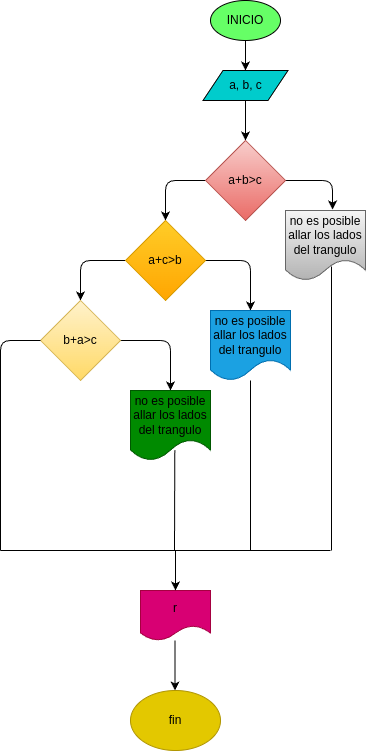

The diagram above was exported from draw.io. Its source (the exported page's mxGraphModel, read from the mxfile embedded in the PNG):
<mxGraphModel dx="662" dy="461" grid="1" gridSize="10" guides="1" tooltips="1" connect="1" arrows="1" fold="1" page="1" pageScale="1" pageWidth="850" pageHeight="1100" math="0" shadow="0">
  <root>
    <mxCell id="0" />
    <mxCell id="1" parent="0" />
    <mxCell id="4" value="" style="edgeStyle=none;html=1;" parent="1" source="2" target="3" edge="1">
      <mxGeometry relative="1" as="geometry" />
    </mxCell>
    <mxCell id="2" value="&lt;font color=&quot;#000000&quot;&gt;INICIO&lt;/font&gt;" style="ellipse;whiteSpace=wrap;html=1;fillColor=#66FF66;" parent="1" vertex="1">
      <mxGeometry x="220" y="10" width="70" height="40" as="geometry" />
    </mxCell>
    <mxCell id="6" value="" style="edgeStyle=none;html=1;" parent="1" source="3" target="5" edge="1">
      <mxGeometry relative="1" as="geometry" />
    </mxCell>
    <mxCell id="3" value="&lt;font color=&quot;#000000&quot;&gt;a, b, c&lt;/font&gt;" style="shape=parallelogram;perimeter=parallelogramPerimeter;whiteSpace=wrap;html=1;fixedSize=1;fillColor=#00CCCC;" parent="1" vertex="1">
      <mxGeometry x="212.5" y="80" width="85" height="30" as="geometry" />
    </mxCell>
    <mxCell id="8" value="" style="edgeStyle=none;html=1;" parent="1" source="5" target="7" edge="1">
      <mxGeometry relative="1" as="geometry">
        <Array as="points">
          <mxPoint x="175" y="190" />
        </Array>
      </mxGeometry>
    </mxCell>
    <mxCell id="18" style="edgeStyle=none;html=1;exitX=1;exitY=0.5;exitDx=0;exitDy=0;entryX=0.588;entryY=-0.014;entryDx=0;entryDy=0;entryPerimeter=0;" parent="1" source="5" target="17" edge="1">
      <mxGeometry relative="1" as="geometry">
        <Array as="points">
          <mxPoint x="342" y="190" />
        </Array>
      </mxGeometry>
    </mxCell>
    <mxCell id="5" value="&lt;font color=&quot;#000000&quot;&gt;a+b&amp;gt;c&lt;/font&gt;" style="rhombus;whiteSpace=wrap;html=1;fillColor=#f8cecc;gradientColor=#ea6b66;strokeColor=#b85450;" parent="1" vertex="1">
      <mxGeometry x="215" y="150" width="80" height="80" as="geometry" />
    </mxCell>
    <mxCell id="10" value="" style="edgeStyle=none;html=1;" parent="1" source="7" target="9" edge="1">
      <mxGeometry relative="1" as="geometry">
        <Array as="points">
          <mxPoint x="90" y="270" />
        </Array>
      </mxGeometry>
    </mxCell>
    <mxCell id="20" style="edgeStyle=none;html=1;exitX=1;exitY=0.5;exitDx=0;exitDy=0;entryX=0.5;entryY=0;entryDx=0;entryDy=0;fontColor=#000000;" parent="1" source="7" target="19" edge="1">
      <mxGeometry relative="1" as="geometry">
        <Array as="points">
          <mxPoint x="260" y="270" />
        </Array>
      </mxGeometry>
    </mxCell>
    <mxCell id="7" value="&lt;font color=&quot;#000000&quot;&gt;a+c&amp;gt;b&lt;/font&gt;" style="rhombus;whiteSpace=wrap;html=1;fillColor=#ffcd28;gradientColor=#ffa500;strokeColor=#d79b00;" parent="1" vertex="1">
      <mxGeometry x="135" y="230" width="80" height="80" as="geometry" />
    </mxCell>
    <mxCell id="22" style="edgeStyle=none;html=1;exitX=1;exitY=0.5;exitDx=0;exitDy=0;entryX=0.5;entryY=0;entryDx=0;entryDy=0;fontColor=#000000;" parent="1" source="9" target="21" edge="1">
      <mxGeometry relative="1" as="geometry">
        <Array as="points">
          <mxPoint x="180" y="350" />
        </Array>
      </mxGeometry>
    </mxCell>
    <mxCell id="9" value="&lt;font color=&quot;#000000&quot;&gt;b+a&amp;gt;c&lt;/font&gt;" style="rhombus;whiteSpace=wrap;html=1;fillColor=#fff2cc;gradientColor=#ffd966;strokeColor=#d6b656;" parent="1" vertex="1">
      <mxGeometry x="50" y="310" width="80" height="80" as="geometry" />
    </mxCell>
    <mxCell id="17" value="&lt;font color=&quot;#000000&quot;&gt;no es posible allar los lados del trangulo&lt;/font&gt;" style="shape=document;whiteSpace=wrap;html=1;boundedLbl=1;fillColor=#f5f5f5;gradientColor=#b3b3b3;strokeColor=#666666;" parent="1" vertex="1">
      <mxGeometry x="295" y="220" width="80" height="70" as="geometry" />
    </mxCell>
    <mxCell id="19" value="&lt;font color=&quot;#000000&quot;&gt;no es posible allar los lados del trangulo&lt;/font&gt;" style="shape=document;whiteSpace=wrap;html=1;boundedLbl=1;fillColor=#1ba1e2;strokeColor=#006EAF;fontColor=#ffffff;" parent="1" vertex="1">
      <mxGeometry x="220" y="320" width="80" height="70" as="geometry" />
    </mxCell>
    <mxCell id="21" value="&lt;font color=&quot;#000000&quot;&gt;no es posible allar los lados del trangulo&lt;/font&gt;" style="shape=document;whiteSpace=wrap;html=1;boundedLbl=1;fillColor=#008a00;strokeColor=#005700;fontColor=#ffffff;" parent="1" vertex="1">
      <mxGeometry x="140" y="400" width="80" height="70" as="geometry" />
    </mxCell>
    <mxCell id="29" value="" style="endArrow=none;html=1;fontColor=#000000;" parent="1" edge="1">
      <mxGeometry width="50" height="50" relative="1" as="geometry">
        <mxPoint x="10" y="560" as="sourcePoint" />
        <mxPoint x="340" y="560" as="targetPoint" />
      </mxGeometry>
    </mxCell>
    <mxCell id="30" value="" style="endArrow=none;html=1;fontColor=#000000;entryX=0.575;entryY=0.8;entryDx=0;entryDy=0;entryPerimeter=0;" parent="1" target="17" edge="1">
      <mxGeometry width="50" height="50" relative="1" as="geometry">
        <mxPoint x="341" y="560" as="sourcePoint" />
        <mxPoint x="375" y="340" as="targetPoint" />
      </mxGeometry>
    </mxCell>
    <mxCell id="32" value="" style="endArrow=none;html=1;fontColor=#000000;entryX=0.554;entryY=0.852;entryDx=0;entryDy=0;entryPerimeter=0;" parent="1" target="21" edge="1">
      <mxGeometry width="50" height="50" relative="1" as="geometry">
        <mxPoint x="184" y="560" as="sourcePoint" />
        <mxPoint x="150" y="500" as="targetPoint" />
        <Array as="points" />
      </mxGeometry>
    </mxCell>
    <mxCell id="33" value="" style="endArrow=none;html=1;fontColor=#000000;" parent="1" target="19" edge="1">
      <mxGeometry width="50" height="50" relative="1" as="geometry">
        <mxPoint x="260" y="560" as="sourcePoint" />
        <mxPoint x="150" y="500" as="targetPoint" />
      </mxGeometry>
    </mxCell>
    <mxCell id="34" value="" style="endArrow=none;html=1;fontColor=#000000;entryX=0;entryY=0.5;entryDx=0;entryDy=0;" parent="1" target="9" edge="1">
      <mxGeometry width="50" height="50" relative="1" as="geometry">
        <mxPoint x="10" y="560" as="sourcePoint" />
        <mxPoint x="20" y="330" as="targetPoint" />
        <Array as="points">
          <mxPoint x="10" y="350" />
        </Array>
      </mxGeometry>
    </mxCell>
    <mxCell id="37" value="&lt;font color=&quot;#000000&quot;&gt;r&lt;/font&gt;" style="shape=document;whiteSpace=wrap;html=1;boundedLbl=1;fontColor=#ffffff;fillColor=#d80073;strokeColor=#A50040;" parent="1" vertex="1">
      <mxGeometry x="150" y="600" width="70" height="50" as="geometry" />
    </mxCell>
    <mxCell id="38" value="" style="endArrow=classic;html=1;fontColor=#000000;entryX=0.5;entryY=0;entryDx=0;entryDy=0;" parent="1" target="37" edge="1">
      <mxGeometry width="50" height="50" relative="1" as="geometry">
        <mxPoint x="185" y="560" as="sourcePoint" />
        <mxPoint x="60" y="680" as="targetPoint" />
      </mxGeometry>
    </mxCell>
    <mxCell id="39" value="" style="endArrow=classic;html=1;fontColor=#000000;" parent="1" edge="1">
      <mxGeometry width="50" height="50" relative="1" as="geometry">
        <mxPoint x="184.5" y="650" as="sourcePoint" />
        <mxPoint x="184.5" y="700" as="targetPoint" />
        <Array as="points" />
      </mxGeometry>
    </mxCell>
    <mxCell id="40" value="fin" style="ellipse;whiteSpace=wrap;html=1;fontColor=#000000;fillColor=#e3c800;strokeColor=#B09500;" parent="1" vertex="1">
      <mxGeometry x="140" y="700" width="90" height="60" as="geometry" />
    </mxCell>
  </root>
</mxGraphModel>